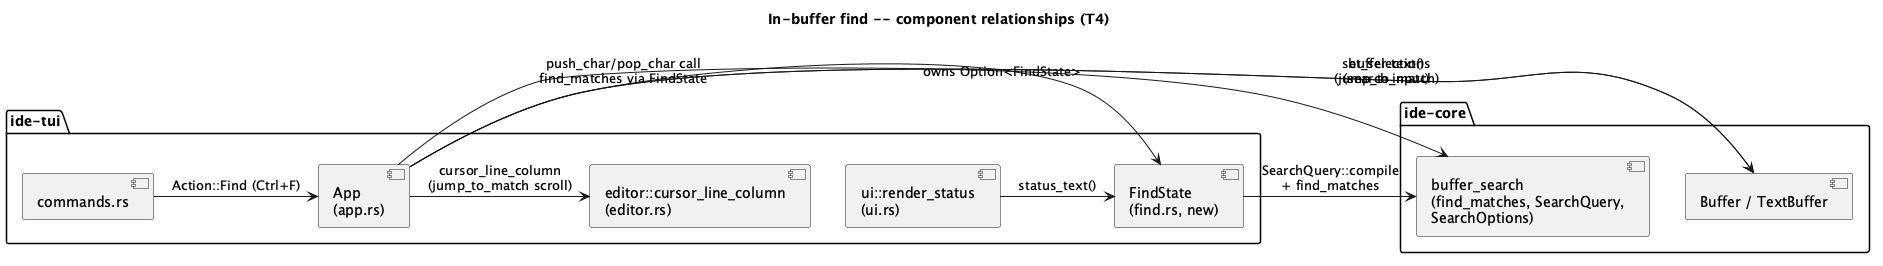

The diagram above was rendered by PlantUML. Its source (embedded in the PNG):
@startuml
title In-buffer find -- component relationships (T4)

package "ide-tui" {
  component "App\n(app.rs)" as App
  component "FindState\n(find.rs, new)" as FindState
  component "ui::render_status\n(ui.rs)" as RenderStatus
  component "editor::cursor_line_column\n(editor.rs)" as Editor
  component "commands.rs" as Commands
}

package "ide-core" {
  component "buffer_search\n(find_matches, SearchQuery,\nSearchOptions)" as BufferSearch
  component "Buffer / TextBuffer" as Buffer
}

App -> FindState : owns Option<FindState>
App -> BufferSearch : push_char/pop_char call\nfind_matches via FindState
FindState -> BufferSearch : SearchQuery::compile\n+ find_matches
App -> Buffer : buffer.text()\n(search input)
App -> Editor : cursor_line_column\n(jump_to_match scroll)
App -> Buffer : set_selections\n(jump_to_match)
Commands -> App : Action::Find (Ctrl+F)
RenderStatus -> FindState : status_text()

@enduml